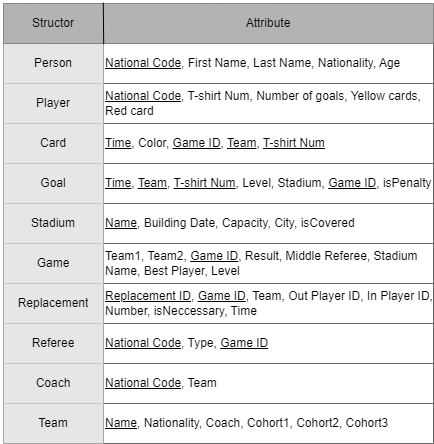

The diagram above was exported from draw.io. Its source (the exported page's mxGraphModel, read from the mxfile embedded in the PNG):
<mxGraphModel dx="972" dy="589" grid="1" gridSize="10" guides="1" tooltips="1" connect="1" arrows="1" fold="1" page="1" pageScale="1" pageWidth="1600" pageHeight="1200" background="#FFF2E6" math="0" shadow="0">
  <root>
    <mxCell id="0" />
    <mxCell id="1" parent="0" />
    <mxCell id="4_7ppUQQeIZ-hZ1adCXH-1" value="" style="shape=table;startSize=0;container=1;collapsible=0;childLayout=tableLayout;strokeColor=#666666;" parent="1" vertex="1">
      <mxGeometry x="430" y="100" width="430" height="400" as="geometry" />
    </mxCell>
    <mxCell id="4_7ppUQQeIZ-hZ1adCXH-2" value="" style="shape=tableRow;horizontal=0;startSize=0;swimlaneHead=0;swimlaneBody=0;top=0;left=0;bottom=0;right=0;collapsible=0;dropTarget=0;fillColor=none;points=[[0,0.5],[1,0.5]];portConstraint=eastwest;strokeColor=#666666;" parent="4_7ppUQQeIZ-hZ1adCXH-1" vertex="1">
      <mxGeometry width="430" height="40" as="geometry" />
    </mxCell>
    <mxCell id="4_7ppUQQeIZ-hZ1adCXH-3" value="Person" style="shape=partialRectangle;html=1;whiteSpace=wrap;connectable=0;overflow=hidden;fillColor=#E6E6E6;top=0;left=0;bottom=0;right=0;pointerEvents=1;strokeColor=#666666;" parent="4_7ppUQQeIZ-hZ1adCXH-2" vertex="1">
      <mxGeometry width="100" height="40" as="geometry">
        <mxRectangle width="100" height="40" as="alternateBounds" />
      </mxGeometry>
    </mxCell>
    <mxCell id="4_7ppUQQeIZ-hZ1adCXH-4" value="&lt;u&gt;National Code&lt;/u&gt;, First Name, Last Name, Nationality, Age" style="shape=partialRectangle;html=1;whiteSpace=wrap;connectable=0;overflow=hidden;fillColor=none;top=0;left=0;bottom=0;right=0;pointerEvents=1;strokeColor=#666666;align=left;" parent="4_7ppUQQeIZ-hZ1adCXH-2" vertex="1">
      <mxGeometry x="100" width="330" height="40" as="geometry">
        <mxRectangle width="330" height="40" as="alternateBounds" />
      </mxGeometry>
    </mxCell>
    <mxCell id="4_7ppUQQeIZ-hZ1adCXH-5" value="" style="shape=tableRow;horizontal=0;startSize=0;swimlaneHead=0;swimlaneBody=0;top=0;left=0;bottom=0;right=0;collapsible=0;dropTarget=0;fillColor=none;points=[[0,0.5],[1,0.5]];portConstraint=eastwest;strokeColor=#666666;" parent="4_7ppUQQeIZ-hZ1adCXH-1" vertex="1">
      <mxGeometry y="40" width="430" height="40" as="geometry" />
    </mxCell>
    <mxCell id="4_7ppUQQeIZ-hZ1adCXH-6" value="Player" style="shape=partialRectangle;html=1;whiteSpace=wrap;connectable=0;overflow=hidden;fillColor=#E6E6E6;top=0;left=0;bottom=0;right=0;pointerEvents=1;strokeColor=#666666;" parent="4_7ppUQQeIZ-hZ1adCXH-5" vertex="1">
      <mxGeometry width="100" height="40" as="geometry">
        <mxRectangle width="100" height="40" as="alternateBounds" />
      </mxGeometry>
    </mxCell>
    <mxCell id="4_7ppUQQeIZ-hZ1adCXH-7" value="&lt;u&gt;National Code&lt;/u&gt;, T-shirt Num, Number of goals, Yellow cards, Red card" style="shape=partialRectangle;html=1;whiteSpace=wrap;connectable=0;overflow=hidden;fillColor=none;top=0;left=0;bottom=0;right=0;pointerEvents=1;strokeColor=#666666;align=left;" parent="4_7ppUQQeIZ-hZ1adCXH-5" vertex="1">
      <mxGeometry x="100" width="330" height="40" as="geometry">
        <mxRectangle width="330" height="40" as="alternateBounds" />
      </mxGeometry>
    </mxCell>
    <mxCell id="4_7ppUQQeIZ-hZ1adCXH-8" value="" style="shape=tableRow;horizontal=0;startSize=0;swimlaneHead=0;swimlaneBody=0;top=0;left=0;bottom=0;right=0;collapsible=0;dropTarget=0;fillColor=none;points=[[0,0.5],[1,0.5]];portConstraint=eastwest;strokeColor=#666666;" parent="4_7ppUQQeIZ-hZ1adCXH-1" vertex="1">
      <mxGeometry y="80" width="430" height="40" as="geometry" />
    </mxCell>
    <mxCell id="4_7ppUQQeIZ-hZ1adCXH-9" value="Card" style="shape=partialRectangle;html=1;whiteSpace=wrap;connectable=0;overflow=hidden;fillColor=#E6E6E6;top=0;left=0;bottom=0;right=0;pointerEvents=1;strokeColor=#666666;" parent="4_7ppUQQeIZ-hZ1adCXH-8" vertex="1">
      <mxGeometry width="100" height="40" as="geometry">
        <mxRectangle width="100" height="40" as="alternateBounds" />
      </mxGeometry>
    </mxCell>
    <mxCell id="4_7ppUQQeIZ-hZ1adCXH-10" value="&lt;u&gt;Time&lt;/u&gt;, Color, &lt;u&gt;Game ID&lt;/u&gt;, &lt;u&gt;Team&lt;/u&gt;, &lt;u&gt;T-shirt Num&lt;/u&gt;" style="shape=partialRectangle;html=1;whiteSpace=wrap;connectable=0;overflow=hidden;fillColor=none;top=0;left=0;bottom=0;right=0;pointerEvents=1;strokeColor=#666666;align=left;" parent="4_7ppUQQeIZ-hZ1adCXH-8" vertex="1">
      <mxGeometry x="100" width="330" height="40" as="geometry">
        <mxRectangle width="330" height="40" as="alternateBounds" />
      </mxGeometry>
    </mxCell>
    <mxCell id="4_7ppUQQeIZ-hZ1adCXH-11" value="" style="shape=tableRow;horizontal=0;startSize=0;swimlaneHead=0;swimlaneBody=0;top=0;left=0;bottom=0;right=0;collapsible=0;dropTarget=0;fillColor=none;points=[[0,0.5],[1,0.5]];portConstraint=eastwest;strokeColor=#666666;" parent="4_7ppUQQeIZ-hZ1adCXH-1" vertex="1">
      <mxGeometry y="120" width="430" height="40" as="geometry" />
    </mxCell>
    <mxCell id="4_7ppUQQeIZ-hZ1adCXH-12" value="Goal" style="shape=partialRectangle;html=1;whiteSpace=wrap;connectable=0;overflow=hidden;fillColor=#E6E6E6;top=0;left=0;bottom=0;right=0;pointerEvents=1;strokeColor=#666666;" parent="4_7ppUQQeIZ-hZ1adCXH-11" vertex="1">
      <mxGeometry width="100" height="40" as="geometry">
        <mxRectangle width="100" height="40" as="alternateBounds" />
      </mxGeometry>
    </mxCell>
    <mxCell id="4_7ppUQQeIZ-hZ1adCXH-13" value="&lt;u&gt;Time&lt;/u&gt;, &lt;u&gt;Team&lt;/u&gt;, &lt;u&gt;T-shirt Num&lt;/u&gt;, Level, Stadium, &lt;u&gt;Game ID&lt;/u&gt;, isPenalty" style="shape=partialRectangle;html=1;whiteSpace=wrap;connectable=0;overflow=hidden;fillColor=none;top=0;left=0;bottom=0;right=0;pointerEvents=1;strokeColor=#666666;align=left;" parent="4_7ppUQQeIZ-hZ1adCXH-11" vertex="1">
      <mxGeometry x="100" width="330" height="40" as="geometry">
        <mxRectangle width="330" height="40" as="alternateBounds" />
      </mxGeometry>
    </mxCell>
    <mxCell id="4_7ppUQQeIZ-hZ1adCXH-14" value="" style="shape=tableRow;horizontal=0;startSize=0;swimlaneHead=0;swimlaneBody=0;top=0;left=0;bottom=0;right=0;collapsible=0;dropTarget=0;fillColor=none;points=[[0,0.5],[1,0.5]];portConstraint=eastwest;strokeColor=#666666;" parent="4_7ppUQQeIZ-hZ1adCXH-1" vertex="1">
      <mxGeometry y="160" width="430" height="40" as="geometry" />
    </mxCell>
    <mxCell id="4_7ppUQQeIZ-hZ1adCXH-15" value="Stadium" style="shape=partialRectangle;html=1;whiteSpace=wrap;connectable=0;overflow=hidden;fillColor=#E6E6E6;top=0;left=0;bottom=0;right=0;pointerEvents=1;strokeColor=#666666;" parent="4_7ppUQQeIZ-hZ1adCXH-14" vertex="1">
      <mxGeometry width="100" height="40" as="geometry">
        <mxRectangle width="100" height="40" as="alternateBounds" />
      </mxGeometry>
    </mxCell>
    <mxCell id="4_7ppUQQeIZ-hZ1adCXH-16" value="&lt;u&gt;Name&lt;/u&gt;, Building Date, Capacity, City, isCovered" style="shape=partialRectangle;html=1;whiteSpace=wrap;connectable=0;overflow=hidden;fillColor=none;top=0;left=0;bottom=0;right=0;pointerEvents=1;strokeColor=#666666;align=left;" parent="4_7ppUQQeIZ-hZ1adCXH-14" vertex="1">
      <mxGeometry x="100" width="330" height="40" as="geometry">
        <mxRectangle width="330" height="40" as="alternateBounds" />
      </mxGeometry>
    </mxCell>
    <mxCell id="4_7ppUQQeIZ-hZ1adCXH-17" value="" style="shape=tableRow;horizontal=0;startSize=0;swimlaneHead=0;swimlaneBody=0;top=0;left=0;bottom=0;right=0;collapsible=0;dropTarget=0;fillColor=none;points=[[0,0.5],[1,0.5]];portConstraint=eastwest;strokeColor=#666666;" parent="4_7ppUQQeIZ-hZ1adCXH-1" vertex="1">
      <mxGeometry y="200" width="430" height="40" as="geometry" />
    </mxCell>
    <mxCell id="4_7ppUQQeIZ-hZ1adCXH-18" value="Game" style="shape=partialRectangle;html=1;whiteSpace=wrap;connectable=0;overflow=hidden;fillColor=#E6E6E6;top=0;left=0;bottom=0;right=0;pointerEvents=1;strokeColor=#666666;" parent="4_7ppUQQeIZ-hZ1adCXH-17" vertex="1">
      <mxGeometry width="100" height="40" as="geometry">
        <mxRectangle width="100" height="40" as="alternateBounds" />
      </mxGeometry>
    </mxCell>
    <mxCell id="4_7ppUQQeIZ-hZ1adCXH-19" value="Team1, Team2, &lt;u&gt;Game ID&lt;/u&gt;, Result, Middle Referee, Stadium Name, Best Player, Level" style="shape=partialRectangle;html=1;whiteSpace=wrap;connectable=0;overflow=hidden;fillColor=none;top=0;left=0;bottom=0;right=0;pointerEvents=1;strokeColor=#666666;align=left;" parent="4_7ppUQQeIZ-hZ1adCXH-17" vertex="1">
      <mxGeometry x="100" width="330" height="40" as="geometry">
        <mxRectangle width="330" height="40" as="alternateBounds" />
      </mxGeometry>
    </mxCell>
    <mxCell id="4_7ppUQQeIZ-hZ1adCXH-20" value="" style="shape=tableRow;horizontal=0;startSize=0;swimlaneHead=0;swimlaneBody=0;top=0;left=0;bottom=0;right=0;collapsible=0;dropTarget=0;fillColor=none;points=[[0,0.5],[1,0.5]];portConstraint=eastwest;strokeColor=#666666;" parent="4_7ppUQQeIZ-hZ1adCXH-1" vertex="1">
      <mxGeometry y="240" width="430" height="40" as="geometry" />
    </mxCell>
    <mxCell id="4_7ppUQQeIZ-hZ1adCXH-21" value="Replacement" style="shape=partialRectangle;html=1;whiteSpace=wrap;connectable=0;overflow=hidden;fillColor=#E6E6E6;top=0;left=0;bottom=0;right=0;pointerEvents=1;strokeColor=#666666;" parent="4_7ppUQQeIZ-hZ1adCXH-20" vertex="1">
      <mxGeometry width="100" height="40" as="geometry">
        <mxRectangle width="100" height="40" as="alternateBounds" />
      </mxGeometry>
    </mxCell>
    <mxCell id="4_7ppUQQeIZ-hZ1adCXH-22" value="&lt;u&gt;Replacement ID&lt;/u&gt;, &lt;u&gt;Game ID&lt;/u&gt;, Team, Out Player ID, In Player ID, Number, isNeccessary, Time" style="shape=partialRectangle;html=1;whiteSpace=wrap;connectable=0;overflow=hidden;fillColor=none;top=0;left=0;bottom=0;right=0;pointerEvents=1;strokeColor=#666666;align=left;" parent="4_7ppUQQeIZ-hZ1adCXH-20" vertex="1">
      <mxGeometry x="100" width="330" height="40" as="geometry">
        <mxRectangle width="330" height="40" as="alternateBounds" />
      </mxGeometry>
    </mxCell>
    <mxCell id="4_7ppUQQeIZ-hZ1adCXH-23" value="" style="shape=tableRow;horizontal=0;startSize=0;swimlaneHead=0;swimlaneBody=0;top=0;left=0;bottom=0;right=0;collapsible=0;dropTarget=0;fillColor=none;points=[[0,0.5],[1,0.5]];portConstraint=eastwest;strokeColor=#666666;" parent="4_7ppUQQeIZ-hZ1adCXH-1" vertex="1">
      <mxGeometry y="280" width="430" height="40" as="geometry" />
    </mxCell>
    <mxCell id="4_7ppUQQeIZ-hZ1adCXH-24" value="Referee" style="shape=partialRectangle;html=1;whiteSpace=wrap;connectable=0;overflow=hidden;fillColor=#E6E6E6;top=0;left=0;bottom=0;right=0;pointerEvents=1;strokeColor=#666666;" parent="4_7ppUQQeIZ-hZ1adCXH-23" vertex="1">
      <mxGeometry width="100" height="40" as="geometry">
        <mxRectangle width="100" height="40" as="alternateBounds" />
      </mxGeometry>
    </mxCell>
    <mxCell id="4_7ppUQQeIZ-hZ1adCXH-25" value="&lt;u&gt;National Code&lt;/u&gt;, Type, &lt;u&gt;Game ID&lt;/u&gt;" style="shape=partialRectangle;html=1;whiteSpace=wrap;connectable=0;overflow=hidden;fillColor=none;top=0;left=0;bottom=0;right=0;pointerEvents=1;strokeColor=#666666;align=left;" parent="4_7ppUQQeIZ-hZ1adCXH-23" vertex="1">
      <mxGeometry x="100" width="330" height="40" as="geometry">
        <mxRectangle width="330" height="40" as="alternateBounds" />
      </mxGeometry>
    </mxCell>
    <mxCell id="4_7ppUQQeIZ-hZ1adCXH-26" value="" style="shape=tableRow;horizontal=0;startSize=0;swimlaneHead=0;swimlaneBody=0;top=0;left=0;bottom=0;right=0;collapsible=0;dropTarget=0;fillColor=none;points=[[0,0.5],[1,0.5]];portConstraint=eastwest;strokeColor=#666666;" parent="4_7ppUQQeIZ-hZ1adCXH-1" vertex="1">
      <mxGeometry y="320" width="430" height="40" as="geometry" />
    </mxCell>
    <mxCell id="4_7ppUQQeIZ-hZ1adCXH-27" value="Coach" style="shape=partialRectangle;html=1;whiteSpace=wrap;connectable=0;overflow=hidden;fillColor=#E6E6E6;top=0;left=0;bottom=0;right=0;pointerEvents=1;strokeColor=#666666;" parent="4_7ppUQQeIZ-hZ1adCXH-26" vertex="1">
      <mxGeometry width="100" height="40" as="geometry">
        <mxRectangle width="100" height="40" as="alternateBounds" />
      </mxGeometry>
    </mxCell>
    <mxCell id="4_7ppUQQeIZ-hZ1adCXH-28" value="&lt;u&gt;National Code&lt;/u&gt;, Team" style="shape=partialRectangle;html=1;whiteSpace=wrap;connectable=0;overflow=hidden;fillColor=none;top=0;left=0;bottom=0;right=0;pointerEvents=1;strokeColor=#666666;align=left;" parent="4_7ppUQQeIZ-hZ1adCXH-26" vertex="1">
      <mxGeometry x="100" width="330" height="40" as="geometry">
        <mxRectangle width="330" height="40" as="alternateBounds" />
      </mxGeometry>
    </mxCell>
    <mxCell id="4_7ppUQQeIZ-hZ1adCXH-29" value="" style="shape=tableRow;horizontal=0;startSize=0;swimlaneHead=0;swimlaneBody=0;top=0;left=0;bottom=0;right=0;collapsible=0;dropTarget=0;fillColor=none;points=[[0,0.5],[1,0.5]];portConstraint=eastwest;strokeColor=#666666;" parent="4_7ppUQQeIZ-hZ1adCXH-1" vertex="1">
      <mxGeometry y="360" width="430" height="40" as="geometry" />
    </mxCell>
    <mxCell id="4_7ppUQQeIZ-hZ1adCXH-30" value="Team" style="shape=partialRectangle;html=1;whiteSpace=wrap;connectable=0;overflow=hidden;fillColor=#E6E6E6;top=0;left=0;bottom=0;right=0;pointerEvents=1;strokeColor=#666666;" parent="4_7ppUQQeIZ-hZ1adCXH-29" vertex="1">
      <mxGeometry width="100" height="40" as="geometry">
        <mxRectangle width="100" height="40" as="alternateBounds" />
      </mxGeometry>
    </mxCell>
    <mxCell id="4_7ppUQQeIZ-hZ1adCXH-31" value="&lt;u&gt;Name&lt;/u&gt;, Nationality, Coach, Cohort1, Cohort2, Cohort3" style="shape=partialRectangle;html=1;whiteSpace=wrap;connectable=0;overflow=hidden;fillColor=none;top=0;left=0;bottom=0;right=0;pointerEvents=1;strokeColor=#666666;align=left;" parent="4_7ppUQQeIZ-hZ1adCXH-29" vertex="1">
      <mxGeometry x="100" width="330" height="40" as="geometry">
        <mxRectangle width="330" height="40" as="alternateBounds" />
      </mxGeometry>
    </mxCell>
    <mxCell id="4_7ppUQQeIZ-hZ1adCXH-32" value="" style="shape=table;startSize=0;container=1;collapsible=0;childLayout=tableLayout;strokeColor=#000000;fillColor=#B3B3B3;" parent="1" vertex="1">
      <mxGeometry x="430" y="60" width="430" height="40" as="geometry" />
    </mxCell>
    <mxCell id="4_7ppUQQeIZ-hZ1adCXH-33" value="" style="shape=tableRow;horizontal=0;startSize=0;swimlaneHead=0;swimlaneBody=0;top=0;left=0;bottom=0;right=0;collapsible=0;dropTarget=0;fillColor=#B3B3B3;points=[[0,0.5],[1,0.5]];portConstraint=eastwest;strokeColor=#666666;" parent="4_7ppUQQeIZ-hZ1adCXH-32" vertex="1">
      <mxGeometry width="430" height="40" as="geometry" />
    </mxCell>
    <mxCell id="4_7ppUQQeIZ-hZ1adCXH-34" value="Structor" style="shape=partialRectangle;html=1;whiteSpace=wrap;connectable=0;overflow=hidden;fillColor=#B3B3B3;top=0;left=0;bottom=0;right=0;pointerEvents=1;strokeColor=#666666;strokeWidth=7;" parent="4_7ppUQQeIZ-hZ1adCXH-33" vertex="1">
      <mxGeometry width="100" height="40" as="geometry">
        <mxRectangle width="100" height="40" as="alternateBounds" />
      </mxGeometry>
    </mxCell>
    <mxCell id="4_7ppUQQeIZ-hZ1adCXH-35" value="Attribute" style="shape=partialRectangle;html=1;whiteSpace=wrap;connectable=0;overflow=hidden;fillColor=#B3B3B3;top=0;left=0;bottom=0;right=0;pointerEvents=1;strokeColor=#000000;" parent="4_7ppUQQeIZ-hZ1adCXH-33" vertex="1">
      <mxGeometry x="100" width="330" height="40" as="geometry">
        <mxRectangle width="330" height="40" as="alternateBounds" />
      </mxGeometry>
    </mxCell>
    <mxCell id="4_7ppUQQeIZ-hZ1adCXH-71" value="" style="endArrow=none;html=1;rounded=0;entryX=0.239;entryY=-0.045;entryDx=0;entryDy=0;entryPerimeter=0;exitX=0.233;exitY=1.008;exitDx=0;exitDy=0;exitPerimeter=0;" parent="1" source="4_7ppUQQeIZ-hZ1adCXH-33" edge="1">
      <mxGeometry width="50" height="50" relative="1" as="geometry">
        <mxPoint x="530" y="91" as="sourcePoint" />
        <mxPoint x="529.77" y="59.200000000000045" as="targetPoint" />
      </mxGeometry>
    </mxCell>
  </root>
</mxGraphModel>